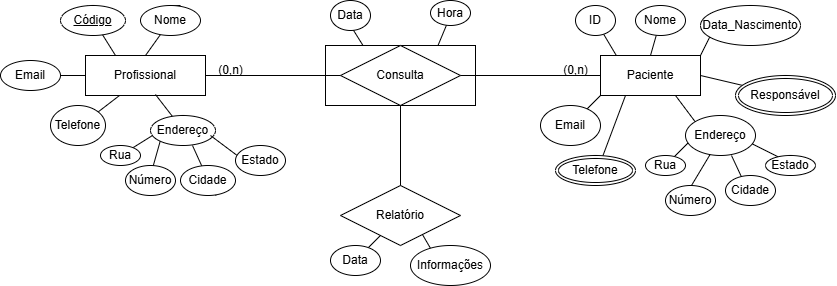

The diagram above was exported from draw.io. Its source (the exported page's mxGraphModel, read from the mxfile embedded in the PNG):
<mxGraphModel dx="2074" dy="1126" grid="1" gridSize="10" guides="1" tooltips="1" connect="1" arrows="1" fold="1" page="1" pageScale="1" pageWidth="850" pageHeight="1100" math="0" shadow="0" extFonts="Permanent Marker^https://fonts.googleapis.com/css?family=Permanent+Marker">
  <root>
    <mxCell id="0" />
    <mxCell id="1" parent="0" />
    <mxCell id="48a6IeQgB8kr5JBaQLuQ-100" value="" style="endArrow=none;html=1;rounded=0;entryX=0.25;entryY=0;entryDx=0;entryDy=0;" parent="1" target="48a6IeQgB8kr5JBaQLuQ-99" edge="1">
      <mxGeometry width="50" height="50" relative="1" as="geometry">
        <mxPoint x="110" y="100" as="sourcePoint" />
        <mxPoint x="270" y="480" as="targetPoint" />
      </mxGeometry>
    </mxCell>
    <mxCell id="48a6IeQgB8kr5JBaQLuQ-99" value="" style="rounded=0;whiteSpace=wrap;html=1;" parent="1" vertex="1">
      <mxGeometry x="85" y="120" width="150" height="60" as="geometry" />
    </mxCell>
    <mxCell id="48a6IeQgB8kr5JBaQLuQ-83" value="" style="line;strokeWidth=1;rotatable=0;dashed=0;labelPosition=right;align=left;verticalAlign=middle;spacingTop=0;spacingLeft=6;points=[];portConstraint=eastwest;" parent="1" vertex="1">
      <mxGeometry x="-80" y="145" width="490" height="10" as="geometry" />
    </mxCell>
    <mxCell id="48a6IeQgB8kr5JBaQLuQ-35" value="" style="group" parent="1" vertex="1" connectable="0">
      <mxGeometry x="-240" y="80" width="285" height="190" as="geometry" />
    </mxCell>
    <mxCell id="48a6IeQgB8kr5JBaQLuQ-1" value="Profissional" style="whiteSpace=wrap;html=1;align=center;" parent="48a6IeQgB8kr5JBaQLuQ-35" vertex="1">
      <mxGeometry x="85" y="50" width="120" height="40" as="geometry" />
    </mxCell>
    <mxCell id="48a6IeQgB8kr5JBaQLuQ-15" value="" style="endArrow=none;html=1;rounded=0;exitX=0.25;exitY=0;exitDx=0;exitDy=0;" parent="48a6IeQgB8kr5JBaQLuQ-35" source="48a6IeQgB8kr5JBaQLuQ-1" target="48a6IeQgB8kr5JBaQLuQ-6" edge="1">
      <mxGeometry width="50" height="50" relative="1" as="geometry">
        <mxPoint x="115" y="50" as="sourcePoint" />
        <mxPoint x="90" y="-10" as="targetPoint" />
        <Array as="points">
          <mxPoint x="90" y="10" />
        </Array>
      </mxGeometry>
    </mxCell>
    <mxCell id="48a6IeQgB8kr5JBaQLuQ-6" value="Código" style="ellipse;whiteSpace=wrap;html=1;align=center;fontStyle=4;" parent="48a6IeQgB8kr5JBaQLuQ-35" vertex="1">
      <mxGeometry x="60" width="65" height="30" as="geometry" />
    </mxCell>
    <mxCell id="48a6IeQgB8kr5JBaQLuQ-16" value="" style="endArrow=none;html=1;rounded=0;exitX=0.5;exitY=0;exitDx=0;exitDy=0;" parent="48a6IeQgB8kr5JBaQLuQ-35" source="48a6IeQgB8kr5JBaQLuQ-4" edge="1">
      <mxGeometry width="50" height="50" relative="1" as="geometry">
        <mxPoint x="150" y="40" as="sourcePoint" />
        <mxPoint x="180" as="targetPoint" />
      </mxGeometry>
    </mxCell>
    <mxCell id="48a6IeQgB8kr5JBaQLuQ-19" value="" style="endArrow=none;html=1;rounded=0;exitX=0.5;exitY=0;exitDx=0;exitDy=0;" parent="48a6IeQgB8kr5JBaQLuQ-35" source="48a6IeQgB8kr5JBaQLuQ-1" target="48a6IeQgB8kr5JBaQLuQ-4" edge="1">
      <mxGeometry width="50" height="50" relative="1" as="geometry">
        <mxPoint x="145" y="50" as="sourcePoint" />
        <mxPoint x="180" as="targetPoint" />
      </mxGeometry>
    </mxCell>
    <mxCell id="48a6IeQgB8kr5JBaQLuQ-4" value="Nome" style="ellipse;whiteSpace=wrap;html=1;align=center;" parent="48a6IeQgB8kr5JBaQLuQ-35" vertex="1">
      <mxGeometry x="140" width="60" height="30" as="geometry" />
    </mxCell>
    <mxCell id="48a6IeQgB8kr5JBaQLuQ-20" value="" style="line;strokeWidth=1;rotatable=0;dashed=0;labelPosition=right;align=left;verticalAlign=middle;spacingTop=0;spacingLeft=6;points=[];portConstraint=eastwest;" parent="48a6IeQgB8kr5JBaQLuQ-35" vertex="1">
      <mxGeometry x="25" y="65" width="60" height="10" as="geometry" />
    </mxCell>
    <mxCell id="48a6IeQgB8kr5JBaQLuQ-8" value="Email" style="ellipse;whiteSpace=wrap;html=1;align=center;" parent="48a6IeQgB8kr5JBaQLuQ-35" vertex="1">
      <mxGeometry y="55" width="60" height="30" as="geometry" />
    </mxCell>
    <mxCell id="48a6IeQgB8kr5JBaQLuQ-21" value="" style="endArrow=none;html=1;rounded=0;" parent="48a6IeQgB8kr5JBaQLuQ-35" target="48a6IeQgB8kr5JBaQLuQ-1" edge="1">
      <mxGeometry width="50" height="50" relative="1" as="geometry">
        <mxPoint x="80" y="120" as="sourcePoint" />
        <mxPoint x="580" y="330" as="targetPoint" />
        <Array as="points">
          <mxPoint x="80" y="120" />
        </Array>
      </mxGeometry>
    </mxCell>
    <mxCell id="48a6IeQgB8kr5JBaQLuQ-5" value="Telefone" style="ellipse;whiteSpace=wrap;html=1;align=center;" parent="48a6IeQgB8kr5JBaQLuQ-35" vertex="1">
      <mxGeometry x="50" y="100" width="55" height="40" as="geometry" />
    </mxCell>
    <mxCell id="48a6IeQgB8kr5JBaQLuQ-24" value="" style="endArrow=none;html=1;rounded=0;entryX=0.583;entryY=0.975;entryDx=0;entryDy=0;entryPerimeter=0;" parent="48a6IeQgB8kr5JBaQLuQ-35" source="48a6IeQgB8kr5JBaQLuQ-7" target="48a6IeQgB8kr5JBaQLuQ-1" edge="1">
      <mxGeometry width="50" height="50" relative="1" as="geometry">
        <mxPoint x="190" y="130" as="sourcePoint" />
        <mxPoint x="580" y="330" as="targetPoint" />
      </mxGeometry>
    </mxCell>
    <mxCell id="48a6IeQgB8kr5JBaQLuQ-25" value="" style="endArrow=none;html=1;rounded=0;entryX=0.583;entryY=0.975;entryDx=0;entryDy=0;entryPerimeter=0;" parent="48a6IeQgB8kr5JBaQLuQ-35" target="48a6IeQgB8kr5JBaQLuQ-7" edge="1">
      <mxGeometry width="50" height="50" relative="1" as="geometry">
        <mxPoint x="190" y="130" as="sourcePoint" />
        <mxPoint x="155" y="89" as="targetPoint" />
      </mxGeometry>
    </mxCell>
    <mxCell id="48a6IeQgB8kr5JBaQLuQ-7" value="Endereço" style="ellipse;whiteSpace=wrap;html=1;align=center;" parent="48a6IeQgB8kr5JBaQLuQ-35" vertex="1">
      <mxGeometry x="150" y="110" width="65" height="30" as="geometry" />
    </mxCell>
    <mxCell id="48a6IeQgB8kr5JBaQLuQ-30" value="" style="endArrow=none;html=1;rounded=0;" parent="48a6IeQgB8kr5JBaQLuQ-35" edge="1">
      <mxGeometry width="50" height="50" relative="1" as="geometry">
        <mxPoint x="120" y="150" as="sourcePoint" />
        <mxPoint x="152" y="130" as="targetPoint" />
      </mxGeometry>
    </mxCell>
    <mxCell id="48a6IeQgB8kr5JBaQLuQ-9" value="Rua" style="ellipse;whiteSpace=wrap;html=1;align=center;" parent="48a6IeQgB8kr5JBaQLuQ-35" vertex="1">
      <mxGeometry x="100" y="140" width="40" height="20" as="geometry" />
    </mxCell>
    <mxCell id="48a6IeQgB8kr5JBaQLuQ-31" value="" style="endArrow=none;html=1;rounded=0;entryX=0;entryY=1;entryDx=0;entryDy=0;" parent="48a6IeQgB8kr5JBaQLuQ-35" target="48a6IeQgB8kr5JBaQLuQ-7" edge="1">
      <mxGeometry width="50" height="50" relative="1" as="geometry">
        <mxPoint x="150" y="170" as="sourcePoint" />
        <mxPoint x="580" y="330" as="targetPoint" />
      </mxGeometry>
    </mxCell>
    <mxCell id="48a6IeQgB8kr5JBaQLuQ-10" value="Número" style="ellipse;whiteSpace=wrap;html=1;align=center;" parent="48a6IeQgB8kr5JBaQLuQ-35" vertex="1">
      <mxGeometry x="125" y="160" width="50" height="30" as="geometry" />
    </mxCell>
    <mxCell id="48a6IeQgB8kr5JBaQLuQ-32" value="" style="endArrow=none;html=1;rounded=0;entryX=0.646;entryY=1;entryDx=0;entryDy=0;entryPerimeter=0;" parent="48a6IeQgB8kr5JBaQLuQ-35" source="48a6IeQgB8kr5JBaQLuQ-11" target="48a6IeQgB8kr5JBaQLuQ-7" edge="1">
      <mxGeometry width="50" height="50" relative="1" as="geometry">
        <mxPoint x="210" y="180" as="sourcePoint" />
        <mxPoint x="580" y="330" as="targetPoint" />
        <Array as="points" />
      </mxGeometry>
    </mxCell>
    <mxCell id="48a6IeQgB8kr5JBaQLuQ-33" value="" style="endArrow=none;html=1;rounded=0;entryX=0.646;entryY=1;entryDx=0;entryDy=0;entryPerimeter=0;" parent="48a6IeQgB8kr5JBaQLuQ-35" target="48a6IeQgB8kr5JBaQLuQ-11" edge="1">
      <mxGeometry width="50" height="50" relative="1" as="geometry">
        <mxPoint x="210" y="180" as="sourcePoint" />
        <mxPoint x="192" y="140" as="targetPoint" />
        <Array as="points" />
      </mxGeometry>
    </mxCell>
    <mxCell id="48a6IeQgB8kr5JBaQLuQ-11" value="Cidade" style="ellipse;whiteSpace=wrap;html=1;align=center;" parent="48a6IeQgB8kr5JBaQLuQ-35" vertex="1">
      <mxGeometry x="180" y="160" width="55" height="30" as="geometry" />
    </mxCell>
    <mxCell id="48a6IeQgB8kr5JBaQLuQ-34" value="" style="endArrow=none;html=1;rounded=0;" parent="48a6IeQgB8kr5JBaQLuQ-35" edge="1">
      <mxGeometry width="50" height="50" relative="1" as="geometry">
        <mxPoint x="250" y="160" as="sourcePoint" />
        <mxPoint x="210" y="130" as="targetPoint" />
      </mxGeometry>
    </mxCell>
    <mxCell id="48a6IeQgB8kr5JBaQLuQ-12" value="Estado" style="ellipse;whiteSpace=wrap;html=1;align=center;" parent="48a6IeQgB8kr5JBaQLuQ-35" vertex="1">
      <mxGeometry x="235" y="140" width="50" height="30" as="geometry" />
    </mxCell>
    <mxCell id="48a6IeQgB8kr5JBaQLuQ-106" value="(0,n)" style="text;html=1;align=center;verticalAlign=middle;resizable=0;points=[];autosize=1;strokeColor=none;fillColor=none;" parent="48a6IeQgB8kr5JBaQLuQ-35" vertex="1">
      <mxGeometry x="205" y="50" width="50" height="30" as="geometry" />
    </mxCell>
    <mxCell id="48a6IeQgB8kr5JBaQLuQ-82" value="" style="group" parent="1" vertex="1" connectable="0">
      <mxGeometry x="300" y="80" width="295" height="210" as="geometry" />
    </mxCell>
    <mxCell id="48a6IeQgB8kr5JBaQLuQ-42" value="" style="endArrow=none;html=1;rounded=0;entryX=0.17;entryY=0.05;entryDx=0;entryDy=0;entryPerimeter=0;" parent="48a6IeQgB8kr5JBaQLuQ-82" source="48a6IeQgB8kr5JBaQLuQ-41" target="48a6IeQgB8kr5JBaQLuQ-40" edge="1">
      <mxGeometry width="50" height="50" relative="1" as="geometry">
        <mxPoint x="55" y="10" as="sourcePoint" />
        <mxPoint x="45" y="330" as="targetPoint" />
      </mxGeometry>
    </mxCell>
    <mxCell id="48a6IeQgB8kr5JBaQLuQ-40" value="Paciente" style="whiteSpace=wrap;html=1;align=center;" parent="48a6IeQgB8kr5JBaQLuQ-82" vertex="1">
      <mxGeometry x="60" y="50" width="100" height="40" as="geometry" />
    </mxCell>
    <mxCell id="48a6IeQgB8kr5JBaQLuQ-41" value="ID" style="ellipse;whiteSpace=wrap;html=1;align=center;" parent="48a6IeQgB8kr5JBaQLuQ-82" vertex="1">
      <mxGeometry x="35" width="40" height="30" as="geometry" />
    </mxCell>
    <mxCell id="48a6IeQgB8kr5JBaQLuQ-45" value="" style="endArrow=none;html=1;rounded=0;entryX=0.5;entryY=0;entryDx=0;entryDy=0;" parent="48a6IeQgB8kr5JBaQLuQ-82" source="48a6IeQgB8kr5JBaQLuQ-44" target="48a6IeQgB8kr5JBaQLuQ-40" edge="1">
      <mxGeometry width="50" height="50" relative="1" as="geometry">
        <mxPoint x="115" y="10" as="sourcePoint" />
        <mxPoint x="45" y="330" as="targetPoint" />
      </mxGeometry>
    </mxCell>
    <mxCell id="48a6IeQgB8kr5JBaQLuQ-46" value="" style="endArrow=none;html=1;rounded=0;entryX=0.5;entryY=0;entryDx=0;entryDy=0;" parent="48a6IeQgB8kr5JBaQLuQ-82" target="48a6IeQgB8kr5JBaQLuQ-44" edge="1">
      <mxGeometry width="50" height="50" relative="1" as="geometry">
        <mxPoint x="115" y="10" as="sourcePoint" />
        <mxPoint x="110" y="50" as="targetPoint" />
      </mxGeometry>
    </mxCell>
    <mxCell id="48a6IeQgB8kr5JBaQLuQ-44" value="Nome" style="ellipse;whiteSpace=wrap;html=1;align=center;" parent="48a6IeQgB8kr5JBaQLuQ-82" vertex="1">
      <mxGeometry x="95" width="50" height="30" as="geometry" />
    </mxCell>
    <mxCell id="48a6IeQgB8kr5JBaQLuQ-48" value="" style="endArrow=none;html=1;rounded=0;entryX=1;entryY=0;entryDx=0;entryDy=0;" parent="48a6IeQgB8kr5JBaQLuQ-82" target="48a6IeQgB8kr5JBaQLuQ-40" edge="1">
      <mxGeometry width="50" height="50" relative="1" as="geometry">
        <mxPoint x="175" y="20" as="sourcePoint" />
        <mxPoint x="45" y="330" as="targetPoint" />
      </mxGeometry>
    </mxCell>
    <mxCell id="48a6IeQgB8kr5JBaQLuQ-47" value="Data_Nascimento" style="ellipse;whiteSpace=wrap;html=1;align=center;" parent="48a6IeQgB8kr5JBaQLuQ-82" vertex="1">
      <mxGeometry x="160" width="100" height="40" as="geometry" />
    </mxCell>
    <mxCell id="48a6IeQgB8kr5JBaQLuQ-50" value="" style="endArrow=none;html=1;rounded=0;entryX=0;entryY=1;entryDx=0;entryDy=0;" parent="48a6IeQgB8kr5JBaQLuQ-82" source="48a6IeQgB8kr5JBaQLuQ-49" target="48a6IeQgB8kr5JBaQLuQ-40" edge="1">
      <mxGeometry width="50" height="50" relative="1" as="geometry">
        <mxPoint x="35" y="120" as="sourcePoint" />
        <mxPoint x="45" y="330" as="targetPoint" />
      </mxGeometry>
    </mxCell>
    <mxCell id="48a6IeQgB8kr5JBaQLuQ-51" value="" style="endArrow=none;html=1;rounded=0;entryX=0;entryY=1;entryDx=0;entryDy=0;" parent="48a6IeQgB8kr5JBaQLuQ-82" target="48a6IeQgB8kr5JBaQLuQ-49" edge="1">
      <mxGeometry width="50" height="50" relative="1" as="geometry">
        <mxPoint x="35" y="120" as="sourcePoint" />
        <mxPoint x="60" y="90" as="targetPoint" />
      </mxGeometry>
    </mxCell>
    <mxCell id="48a6IeQgB8kr5JBaQLuQ-49" value="Email" style="ellipse;whiteSpace=wrap;html=1;align=center;" parent="48a6IeQgB8kr5JBaQLuQ-82" vertex="1">
      <mxGeometry y="100" width="60" height="40" as="geometry" />
    </mxCell>
    <mxCell id="48a6IeQgB8kr5JBaQLuQ-54" value="" style="endArrow=none;html=1;rounded=0;entryX=0.25;entryY=1;entryDx=0;entryDy=0;" parent="48a6IeQgB8kr5JBaQLuQ-82" target="48a6IeQgB8kr5JBaQLuQ-40" edge="1">
      <mxGeometry width="50" height="50" relative="1" as="geometry">
        <mxPoint x="55" y="170" as="sourcePoint" />
        <mxPoint x="85" y="100" as="targetPoint" />
      </mxGeometry>
    </mxCell>
    <mxCell id="48a6IeQgB8kr5JBaQLuQ-53" value="Telefone" style="ellipse;shape=doubleEllipse;margin=3;whiteSpace=wrap;html=1;align=center;" parent="48a6IeQgB8kr5JBaQLuQ-82" vertex="1">
      <mxGeometry x="15" y="150" width="80" height="30" as="geometry" />
    </mxCell>
    <mxCell id="48a6IeQgB8kr5JBaQLuQ-67" value="" style="endArrow=none;html=1;rounded=0;entryX=0.75;entryY=1;entryDx=0;entryDy=0;" parent="48a6IeQgB8kr5JBaQLuQ-82" target="48a6IeQgB8kr5JBaQLuQ-40" edge="1">
      <mxGeometry width="50" height="50" relative="1" as="geometry">
        <mxPoint x="165" y="130" as="sourcePoint" />
        <mxPoint x="45" y="330" as="targetPoint" />
      </mxGeometry>
    </mxCell>
    <mxCell id="48a6IeQgB8kr5JBaQLuQ-69" value="" style="endArrow=none;html=1;rounded=0;entryX=1;entryY=0.5;entryDx=0;entryDy=0;" parent="48a6IeQgB8kr5JBaQLuQ-82" source="48a6IeQgB8kr5JBaQLuQ-68" target="48a6IeQgB8kr5JBaQLuQ-40" edge="1">
      <mxGeometry width="50" height="50" relative="1" as="geometry">
        <mxPoint x="235" y="90" as="sourcePoint" />
        <mxPoint x="45" y="330" as="targetPoint" />
      </mxGeometry>
    </mxCell>
    <mxCell id="48a6IeQgB8kr5JBaQLuQ-71" value="" style="endArrow=none;html=1;rounded=0;entryX=1;entryY=0.5;entryDx=0;entryDy=0;" parent="48a6IeQgB8kr5JBaQLuQ-82" target="48a6IeQgB8kr5JBaQLuQ-68" edge="1">
      <mxGeometry width="50" height="50" relative="1" as="geometry">
        <mxPoint x="235" y="90" as="sourcePoint" />
        <mxPoint x="160" y="70" as="targetPoint" />
      </mxGeometry>
    </mxCell>
    <mxCell id="48a6IeQgB8kr5JBaQLuQ-68" value="Responsável" style="ellipse;shape=doubleEllipse;margin=3;whiteSpace=wrap;html=1;align=center;" parent="48a6IeQgB8kr5JBaQLuQ-82" vertex="1">
      <mxGeometry x="195" y="70" width="100" height="40" as="geometry" />
    </mxCell>
    <mxCell id="48a6IeQgB8kr5JBaQLuQ-66" value="" style="group" parent="48a6IeQgB8kr5JBaQLuQ-82" vertex="1" connectable="0">
      <mxGeometry x="105" y="110" width="170" height="100" as="geometry" />
    </mxCell>
    <mxCell id="48a6IeQgB8kr5JBaQLuQ-64" value="" style="endArrow=none;html=1;rounded=0;entryX=0.914;entryY=0.675;entryDx=0;entryDy=0;entryPerimeter=0;" parent="48a6IeQgB8kr5JBaQLuQ-66" target="48a6IeQgB8kr5JBaQLuQ-52" edge="1">
      <mxGeometry width="50" height="50" relative="1" as="geometry">
        <mxPoint x="150" y="50" as="sourcePoint" />
        <mxPoint x="190" y="-50" as="targetPoint" />
      </mxGeometry>
    </mxCell>
    <mxCell id="48a6IeQgB8kr5JBaQLuQ-59" value="" style="endArrow=none;html=1;rounded=0;" parent="48a6IeQgB8kr5JBaQLuQ-66" edge="1">
      <mxGeometry width="50" height="50" relative="1" as="geometry">
        <mxPoint x="40" y="80" as="sourcePoint" />
        <mxPoint x="70" y="30" as="targetPoint" />
      </mxGeometry>
    </mxCell>
    <mxCell id="48a6IeQgB8kr5JBaQLuQ-55" value="" style="endArrow=none;html=1;rounded=0;" parent="48a6IeQgB8kr5JBaQLuQ-66" source="48a6IeQgB8kr5JBaQLuQ-56" edge="1">
      <mxGeometry width="50" height="50" relative="1" as="geometry">
        <mxPoint x="10" y="50" as="sourcePoint" />
        <mxPoint x="50" y="20" as="targetPoint" />
      </mxGeometry>
    </mxCell>
    <mxCell id="48a6IeQgB8kr5JBaQLuQ-52" value="Endereço" style="ellipse;whiteSpace=wrap;html=1;align=center;" parent="48a6IeQgB8kr5JBaQLuQ-66" vertex="1">
      <mxGeometry x="40" width="70" height="40" as="geometry" />
    </mxCell>
    <mxCell id="48a6IeQgB8kr5JBaQLuQ-57" value="" style="endArrow=none;html=1;rounded=0;" parent="48a6IeQgB8kr5JBaQLuQ-66" target="48a6IeQgB8kr5JBaQLuQ-56" edge="1">
      <mxGeometry width="50" height="50" relative="1" as="geometry">
        <mxPoint x="10" y="50" as="sourcePoint" />
        <mxPoint x="50" y="20" as="targetPoint" />
      </mxGeometry>
    </mxCell>
    <mxCell id="48a6IeQgB8kr5JBaQLuQ-56" value="Rua" style="ellipse;whiteSpace=wrap;html=1;align=center;" parent="48a6IeQgB8kr5JBaQLuQ-66" vertex="1">
      <mxGeometry y="40" width="40" height="20" as="geometry" />
    </mxCell>
    <mxCell id="48a6IeQgB8kr5JBaQLuQ-58" value="Número" style="ellipse;whiteSpace=wrap;html=1;align=center;" parent="48a6IeQgB8kr5JBaQLuQ-66" vertex="1">
      <mxGeometry x="20" y="70" width="50" height="30" as="geometry" />
    </mxCell>
    <mxCell id="48a6IeQgB8kr5JBaQLuQ-63" value="" style="endArrow=none;html=1;rounded=0;exitX=0.657;exitY=1;exitDx=0;exitDy=0;exitPerimeter=0;" parent="48a6IeQgB8kr5JBaQLuQ-66" source="48a6IeQgB8kr5JBaQLuQ-52" edge="1">
      <mxGeometry width="50" height="50" relative="1" as="geometry">
        <mxPoint x="140" as="sourcePoint" />
        <mxPoint x="100" y="70" as="targetPoint" />
      </mxGeometry>
    </mxCell>
    <mxCell id="48a6IeQgB8kr5JBaQLuQ-60" value="Cidade" style="ellipse;whiteSpace=wrap;html=1;align=center;" parent="48a6IeQgB8kr5JBaQLuQ-66" vertex="1">
      <mxGeometry x="80" y="60" width="50" height="30" as="geometry" />
    </mxCell>
    <mxCell id="48a6IeQgB8kr5JBaQLuQ-65" value="Estado" style="ellipse;whiteSpace=wrap;html=1;align=center;" parent="48a6IeQgB8kr5JBaQLuQ-66" vertex="1">
      <mxGeometry x="120" y="40" width="50" height="20" as="geometry" />
    </mxCell>
    <mxCell id="48a6IeQgB8kr5JBaQLuQ-108" value="(0,n)" style="text;html=1;align=center;verticalAlign=middle;resizable=0;points=[];autosize=1;strokeColor=none;fillColor=none;" parent="48a6IeQgB8kr5JBaQLuQ-82" vertex="1">
      <mxGeometry x="10" y="50" width="50" height="30" as="geometry" />
    </mxCell>
    <mxCell id="48a6IeQgB8kr5JBaQLuQ-84" value="Consulta" style="shape=rhombus;perimeter=rhombusPerimeter;whiteSpace=wrap;html=1;align=center;" parent="1" vertex="1">
      <mxGeometry x="100" y="120" width="120" height="60" as="geometry" />
    </mxCell>
    <mxCell id="48a6IeQgB8kr5JBaQLuQ-89" value="Data" style="ellipse;whiteSpace=wrap;html=1;align=center;" parent="1" vertex="1">
      <mxGeometry x="90" y="75" width="40" height="30" as="geometry" />
    </mxCell>
    <mxCell id="48a6IeQgB8kr5JBaQLuQ-102" value="" style="endArrow=none;html=1;rounded=0;exitX=0.75;exitY=0;exitDx=0;exitDy=0;" parent="1" source="48a6IeQgB8kr5JBaQLuQ-99" edge="1">
      <mxGeometry width="50" height="50" relative="1" as="geometry">
        <mxPoint x="220" y="530" as="sourcePoint" />
        <mxPoint x="210" y="90" as="targetPoint" />
      </mxGeometry>
    </mxCell>
    <mxCell id="48a6IeQgB8kr5JBaQLuQ-90" value="Hora" style="ellipse;whiteSpace=wrap;html=1;align=center;" parent="1" vertex="1">
      <mxGeometry x="190" y="75" width="40" height="25" as="geometry" />
    </mxCell>
    <mxCell id="48a6IeQgB8kr5JBaQLuQ-103" value="" style="endArrow=none;html=1;rounded=0;entryX=0.5;entryY=1;entryDx=0;entryDy=0;" parent="1" target="48a6IeQgB8kr5JBaQLuQ-84" edge="1">
      <mxGeometry width="50" height="50" relative="1" as="geometry">
        <mxPoint x="160" y="280" as="sourcePoint" />
        <mxPoint x="270" y="480" as="targetPoint" />
      </mxGeometry>
    </mxCell>
    <mxCell id="48a6IeQgB8kr5JBaQLuQ-104" value="Relatório" style="shape=rhombus;perimeter=rhombusPerimeter;whiteSpace=wrap;html=1;align=center;" parent="1" vertex="1">
      <mxGeometry x="100" y="260" width="120" height="60" as="geometry" />
    </mxCell>
    <mxCell id="48a6IeQgB8kr5JBaQLuQ-111" value="" style="endArrow=none;html=1;rounded=0;entryX=0.333;entryY=0.833;entryDx=0;entryDy=0;entryPerimeter=0;" parent="1" target="48a6IeQgB8kr5JBaQLuQ-104" edge="1">
      <mxGeometry width="50" height="50" relative="1" as="geometry">
        <mxPoint x="120" y="330" as="sourcePoint" />
        <mxPoint x="140" y="410" as="targetPoint" />
      </mxGeometry>
    </mxCell>
    <mxCell id="48a6IeQgB8kr5JBaQLuQ-110" value="Data" style="ellipse;whiteSpace=wrap;html=1;align=center;" parent="1" vertex="1">
      <mxGeometry x="90" y="320" width="50" height="30" as="geometry" />
    </mxCell>
    <mxCell id="48a6IeQgB8kr5JBaQLuQ-113" value="" style="endArrow=none;html=1;rounded=0;entryX=0.683;entryY=0.817;entryDx=0;entryDy=0;entryPerimeter=0;" parent="1" target="48a6IeQgB8kr5JBaQLuQ-104" edge="1">
      <mxGeometry width="50" height="50" relative="1" as="geometry">
        <mxPoint x="200" y="340" as="sourcePoint" />
        <mxPoint x="270" y="480" as="targetPoint" />
      </mxGeometry>
    </mxCell>
    <mxCell id="48a6IeQgB8kr5JBaQLuQ-112" value="Informações" style="ellipse;whiteSpace=wrap;html=1;align=center;" parent="1" vertex="1">
      <mxGeometry x="170" y="320" width="80" height="40" as="geometry" />
    </mxCell>
  </root>
</mxGraphModel>